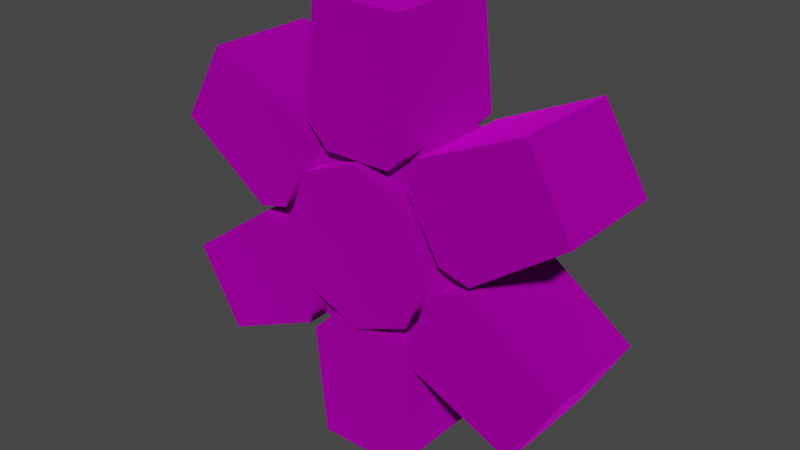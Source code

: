 # Source: steel_06_teeth_1unit.blend  (saved by Blender 3.4.6; exported with 4.5.12 LTS)
import bpy
from mathutils import Matrix  # noqa: F401  (used for matrix-valued properties, if any)

bpy.ops.wm.read_factory_settings(use_empty=True)
scene = bpy.context.scene
scene.name = 'Scene'

# ---- collections
col_collection = bpy.data.collections.new('Collection'); scene.collection.children.link(col_collection)

# ---- images (referenced by path relative to the original .blend; pixels are not part of the script)
import os
ASSET_DIR = os.environ.get("B2B_ASSET_DIR", "")  # directory of the original .blend (textures are referenced by path, not embedded)
HERE = os.path.dirname(os.path.abspath(__file__))  # packed textures are extracted next to this script under _unpacked/

def load_image(name, relpath, width, height, colorspace="sRGB"):
    """Load a texture the original file referenced (path relative to the .blend, or extracted next to this script)."""
    p = next((c for c in (os.path.join(HERE, relpath), os.path.join(ASSET_DIR, relpath)) if relpath and os.path.exists(c)), "")
    if p:
        img = bpy.data.images.load(p, check_existing=True)
        img.name = name
    else:  # same state as the original file: an image datablock whose file is absent (Cycles renders it pink)
        img = bpy.data.images.new(name, width, height)
        img.source = "FILE"
        img.filepath = "//" + (relpath or name)
    img.colorspace_settings.name = colorspace
    return img
img_gear_body_hub_png = load_image('gear_body_hub.png', 'gear_body_hub.png', 1024, 1024, 'sRGB')
img_gear_tooth1unit_png = load_image('gear_tooth1unit.png', 'gear_tooth1unit.png', 1024, 1024, 'sRGB')
img_gear_body_rim_png = load_image('gear_body_rim.png', 'gear_body_rim.png', 1024, 1024, 'sRGB')

# ---- materials (node trees are filled in below, after node groups)
mat_dummymtl_rsrc_world_prop_clockworks_gears_1unit_teeth_parts_06t = bpy.data.materials.new('dummymtl-rsrc.world.prop.clockworks.gears.1unit_teeth.parts.06t')
mat_dummymtl_rsrc_world_prop_clockworks_gears_1unit_teeth_parts_06t.use_backface_culling = True
mat_dummymtl_rsrc_world_prop_clockworks_gears_1unit_teeth_parts_06t.use_transparent_shadow = False
mat_dummymtl_rsrc_world_prop_clockworks_gears_1unit_teeth_parts = bpy.data.materials.new('dummymtl-rsrc.world.prop.clockworks.gears.1unit_teeth.parts')
mat_dummymtl_rsrc_world_prop_clockworks_gears_1unit_teeth_parts.use_backface_culling = True
mat_dummymtl_rsrc_world_prop_clockworks_gears_1unit_teeth_parts.use_transparent_shadow = False
mat_dummymtl_rsrc_world_prop_clockworks_gears_1unit_teeth_parts_001 = bpy.data.materials.new('dummymtl-rsrc.world.prop.clockworks.gears.1unit_teeth.parts.001')
mat_dummymtl_rsrc_world_prop_clockworks_gears_1unit_teeth_parts_001.use_backface_culling = True
mat_dummymtl_rsrc_world_prop_clockworks_gears_1unit_teeth_parts_001.use_transparent_shadow = False

# ---- material node trees
mat_dummymtl_rsrc_world_prop_clockworks_gears_1unit_teeth_parts_06t.use_nodes = True; mat_dummymtl_rsrc_world_prop_clockworks_gears_1unit_teeth_parts_06t.node_tree.nodes.clear()
_N = mat_dummymtl_rsrc_world_prop_clockworks_gears_1unit_teeth_parts_06t.node_tree.nodes; _L = mat_dummymtl_rsrc_world_prop_clockworks_gears_1unit_teeth_parts_06t.node_tree.links
n0 = _N.new('ShaderNodeBsdfPrincipled'); n0.name = 'Principled BSDF'; n0.location = (10, 300)
n0.distribution = 'GGX'
n0.subsurface_method = 'RANDOM_WALK_SKIN'
n0.inputs[1].default_value = 1.0
n0.inputs[2].default_value = 1.0
n0.inputs[27].default_value = (0.0, 0.0, 0.0, 1.0)
n0.inputs[28].default_value = 1.0
n1 = _N.new('ShaderNodeOutputMaterial'); n1.name = 'Material Output'; n1.location = (320, 270)
n2 = _N.new('ShaderNodeTexImage'); n2.name = 'Image Texture'; n2.location = (-384, 229)
n2.image = img_gear_body_hub_png
_L.new(n0.outputs[0], n1.inputs[0])
_L.new(n2.outputs[0], n0.inputs[0])
n1.is_active_output = True
mat_dummymtl_rsrc_world_prop_clockworks_gears_1unit_teeth_parts.use_nodes = True; mat_dummymtl_rsrc_world_prop_clockworks_gears_1unit_teeth_parts.node_tree.nodes.clear()
_N = mat_dummymtl_rsrc_world_prop_clockworks_gears_1unit_teeth_parts.node_tree.nodes; _L = mat_dummymtl_rsrc_world_prop_clockworks_gears_1unit_teeth_parts.node_tree.links
n0 = _N.new('ShaderNodeBsdfPrincipled'); n0.name = 'Principled BSDF'; n0.location = (10, 300)
n0.distribution = 'GGX'
n0.subsurface_method = 'RANDOM_WALK_SKIN'
n0.inputs[1].default_value = 1.0
n0.inputs[2].default_value = 1.0
n0.inputs[27].default_value = (0.0, 0.0, 0.0, 1.0)
n0.inputs[28].default_value = 1.0
n1 = _N.new('ShaderNodeOutputMaterial'); n1.name = 'Material Output'; n1.location = (320, 270)
n2 = _N.new('ShaderNodeTexImage'); n2.name = 'Image Texture'; n2.location = (-340, 225)
n2.image = img_gear_tooth1unit_png
_L.new(n0.outputs[0], n1.inputs[0])
_L.new(n2.outputs[0], n0.inputs[0])
n1.is_active_output = True
mat_dummymtl_rsrc_world_prop_clockworks_gears_1unit_teeth_parts_001.use_nodes = True; mat_dummymtl_rsrc_world_prop_clockworks_gears_1unit_teeth_parts_001.node_tree.nodes.clear()
_N = mat_dummymtl_rsrc_world_prop_clockworks_gears_1unit_teeth_parts_001.node_tree.nodes; _L = mat_dummymtl_rsrc_world_prop_clockworks_gears_1unit_teeth_parts_001.node_tree.links
n0 = _N.new('ShaderNodeBsdfPrincipled'); n0.name = 'Principled BSDF'; n0.location = (10, 300)
n0.distribution = 'GGX'
n0.subsurface_method = 'RANDOM_WALK_SKIN'
n0.inputs[1].default_value = 1.0
n0.inputs[2].default_value = 1.0
n0.inputs[27].default_value = (0.0, 0.0, 0.0, 1.0)
n0.inputs[28].default_value = 1.0
n1 = _N.new('ShaderNodeOutputMaterial'); n1.name = 'Material Output'; n1.location = (320, 270)
n2 = _N.new('ShaderNodeTexImage'); n2.name = 'Image Texture'; n2.location = (-304, 202)
n2.image = img_gear_body_rim_png
_L.new(n0.outputs[0], n1.inputs[0])
_L.new(n2.outputs[0], n0.inputs[0])
n1.is_active_output = True

# ---- world
world_world = bpy.data.worlds.new('World'); scene.world = world_world
world_world.use_nodes = True; world_world.node_tree.nodes.clear()
_N = world_world.node_tree.nodes; _L = world_world.node_tree.links
n0 = _N.new('ShaderNodeOutputWorld'); n0.name = 'World Output'; n0.location = (300, 300)
n1 = _N.new('ShaderNodeBackground'); n1.name = 'Background'; n1.location = (10, 300)
n1.inputs[0].default_value = (0.05088, 0.05088, 0.05088, 1.0)
_L.new(n1.outputs[0], n0.inputs[0])
n0.is_active_output = True
world_world.color = (0.05088, 0.05088, 0.05088)
world_world.use_sun_shadow = False
world_world.sun_shadow_jitter_overblur = 0.0

# ---- meshes
me_rsrc_world_prop_clockworks_gears_1unit_teeth_parts_06teeth_mesh = bpy.data.meshes.new('rsrc.world.prop.clockworks.gears.1unit_teeth.parts.06teeth-Mesh')
me_rsrc_world_prop_clockworks_gears_1unit_teeth_parts_06teeth_mesh.from_pydata([(0.5091, -0.5091, 0.54), (0.72, -4.371e-08, 0.54), (8.586e-09, 0.72, 0.54), (-0.5091, -0.5091, 0.54), (-0.5091, 0.5091, 0.54), (-0.72, 1.923e-08, 0.54), (-3.147e-08, -0.72, -0.54), (0.72, 3.497e-09, -0.54), (-0.72, 6.644e-08, -0.54), (-0.5091, 0.5091, -0.54), (0.5091, -0.5091, -0.54), (0.5091, 0.5091, 0.54), (0.5091, 0.5091, -0.54), (-3.147e-08, -0.72, 0.54), (8.586e-09, 0.72, -0.54), (-0.5091, -0.5091, -0.54)], [], [(11, 0, 1), (11, 13, 0), (2, 13, 11), (2, 3, 13), (2, 4, 3), (3, 4, 5), (15, 10, 6), (7, 10, 15), (7, 15, 8), (7, 8, 12), (12, 8, 9), (12, 9, 14), (1, 10, 7), (11, 1, 7), (1, 0, 10), (11, 7, 12), (0, 6, 10), (2, 11, 12), (0, 13, 6), (2, 12, 14), (13, 15, 6), (4, 2, 14), (13, 3, 15), (4, 14, 9), (3, 8, 15), (5, 4, 9), (5, 9, 8), (3, 5, 8)])
me_rsrc_world_prop_clockworks_gears_1unit_teeth_parts_06teeth_mesh.polygons.foreach_set('use_smooth', [True] * 28)
_k = set([(0, 1), (0, 13), (1, 11), (2, 4), (2, 11), (3, 5), (3, 13), (4, 5), (6, 10), (6, 15), (7, 10), (7, 12), (8, 9), (8, 15), (9, 14), (12, 14)])
me_rsrc_world_prop_clockworks_gears_1unit_teeth_parts_06teeth_mesh.attributes.new('sharp_edge', 'BOOLEAN', 'EDGE').data.foreach_set('value', [ (min(e.vertices), max(e.vertices)) in _k for e in me_rsrc_world_prop_clockworks_gears_1unit_teeth_parts_06teeth_mesh.edges])
_k = {(2, 4): 1.0, (3, 5): 1.0, (0, 1): 1.0, (12, 14): 1.0, (8, 9): 1.0, (4, 5): 1.0, (7, 10): 1.0, (1, 11): 1.0, (2, 11): 1.0, (6, 15): 1.0, (7, 12): 1.0, (0, 13): 1.0, (3, 13): 1.0, (9, 14): 1.0, (8, 15): 1.0, (6, 10): 1.0}
me_rsrc_world_prop_clockworks_gears_1unit_teeth_parts_06teeth_mesh.attributes.new('crease_edge', 'FLOAT', 'EDGE').data.foreach_set('value', [_k.get((min(e.vertices), max(e.vertices)), 0.0) for e in me_rsrc_world_prop_clockworks_gears_1unit_teeth_parts_06teeth_mesh.edges])
_uv = me_rsrc_world_prop_clockworks_gears_1unit_teeth_parts_06teeth_mesh.uv_layers.new(name='UVMap')
_uv.uv.foreach_set('vector', [0.8501, 0.4228, 0.8501, 0.07271, 0.9951, 0.2478, 0.8501, 0.4228, 0.5, 0.0001937, 0.8501, 0.07271, 0.5, 0.495, 0.5, 0.0001937, 0.8501, 0.4228, 0.5, 0.495, 0.1499, 0.07271, 0.5, 0.0001937, 0.5, 0.495, 0.1499, 0.4228, 0.1499, 0.07271, 0.1499, 0.07271, 0.1499, 0.4228, 0.004854, 0.2478, 0.1499, 0.4228, 0.8501, 0.4228, 0.5, 0.4953, 0.995, 0.2478, 0.8501, 0.4228, 0.1499, 0.4228, 0.995, 0.2478, 0.1499, 0.4228, 0.004854, 0.2478, 0.995, 0.2478, 0.004854, 0.2478, 0.8501, 0.07271, 0.8501, 0.07271, 0.004854, 0.2478, 0.1499, 0.07271, 0.8501, 0.07271, 0.1499, 0.07271, 0.5, 0.0001937, 0.5, 0.505, 0.8983, 1.0, 0.5, 1.0, 0.1017, 0.505, 0.5, 0.505, 0.5, 1.0, 0.5, 0.505, 0.8983, 0.505, 0.8983, 1.0, 0.1017, 0.505, 0.5, 1.0, 0.1017, 1.0, 0.8983, 0.505, 1.297, 1.0, 0.8983, 1.0, -0.2966, 0.505, 0.1017, 0.505, 0.1017, 1.0, 0.8983, 0.505, 1.297, 0.505, 1.297, 1.0, -0.2966, 0.505, 0.1017, 1.0, -0.2966, 1.0, 1.297, 0.505, 0.8983, 1.0, 1.297, 1.0, 0.1017, 0.505, -0.2966, 0.505, -0.2966, 1.0, 1.297, 0.505, 0.8983, 0.505, 0.8983, 1.0, 0.1017, 0.505, -0.2966, 1.0, 0.1017, 1.0, 0.8983, 0.505, 0.5, 1.0, 0.8983, 1.0, 0.5, 0.505, 0.1017, 0.505, 0.1017, 1.0, 0.5, 0.505, 0.1017, 1.0, 0.5, 1.0, 0.8983, 0.505, 0.5, 0.505, 0.5, 1.0])
me_rsrc_world_prop_clockworks_gears_1unit_teeth_parts_06teeth_mesh.materials.append(mat_dummymtl_rsrc_world_prop_clockworks_gears_1unit_teeth_parts_06t)
me_rsrc_world_prop_clockworks_gears_1unit_teeth_parts_06teeth_mesh.update()
me_rsrc_world_prop_clockworks_gears_1unit_teeth_parts_06teeth_mesh.normals_split_custom_set([tuple(v) for v in zip(*[iter([-1.916e-08, 0.0, 1.0, -9.582e-08, 0.0, 1.0, 0.0, 0.0, 1.0, -1.916e-08, 0.0, 1.0, -7.898e-08, 0.0, 1.0, -9.582e-08, 0.0, 1.0, 6.311e-08, 0.0, 1.0, -7.898e-08, 0.0, 1.0, -1.916e-08, 0.0, 1.0, 6.311e-08, 0.0, 1.0, -1.588e-08, 0.0, 1.0, -7.898e-08, 0.0, 1.0, 6.311e-08, 0.0, 1.0, 1.916e-07, 0.0, 1.0, -1.588e-08, 0.0, 1.0, -1.588e-08, 0.0, 1.0, 1.916e-07, 0.0, 1.0, 0.0, 0.0, 1.0, 0.0, 0.0, -1.0, 0.0, 0.0, -1.0, 0.0, 0.0, -1.0, 0.0, 0.0, -1.0, 0.0, 0.0, -1.0, 0.0, 0.0, -1.0, 0.0, 0.0, -1.0, 0.0, 0.0, -1.0, 0.0, 0.0, -1.0, 0.0, 0.0, -1.0, 0.0, 0.0, -1.0, 0.0, 0.0, -1.0, 0.0, 0.0, -1.0, 0.0, 0.0, -1.0, 0.0, 0.0, -1.0, 0.0, 0.0, -1.0, 0.0, 0.0, -1.0, 0.0, 0.0, -1.0, 1.0, 6.017e-06, 9.481e-09, 0.7071, -0.7071, -9.48e-09, 1.0, -6.017e-06, -9.481e-09, 0.7071, 0.7071, 9.48e-09, 1.0, 6.017e-06, 9.481e-09, 1.0, -6.017e-06, -9.481e-09, 1.0, 6.017e-06, 9.481e-09, 0.7071, -0.7071, 0.0, 0.7071, -0.7071, -9.48e-09, 0.7071, 0.7071, 9.48e-09, 1.0, -6.017e-06, -9.481e-09, 0.7071, 0.7071, 0.0, 0.7071, -0.7071, 0.0, -5.997e-06, -1.0, 0.0, 0.7071, -0.7071, -9.48e-09, -5.976e-06, 1.0, 0.0, 0.7071, 0.7071, 9.48e-09, 0.7071, 0.7071, 0.0, 0.7071, -0.7071, 0.0, 5.976e-06, -1.0, 0.0, -5.997e-06, -1.0, 0.0, -5.976e-06, 1.0, 0.0, 0.7071, 0.7071, 0.0, 5.976e-06, 1.0, 0.0, 5.976e-06, -1.0, 0.0, -0.7071, -0.7071, 0.0, -5.997e-06, -1.0, 0.0, -0.7071, 0.7071, 0.0, -5.976e-06, 1.0, 0.0, 5.976e-06, 1.0, 0.0, 5.976e-06, -1.0, 0.0, -0.7071, -0.7071, -9.48e-09, -0.7071, -0.7071, 0.0, -0.7071, 0.7071, 0.0, 5.976e-06, 1.0, 0.0, -0.7071, 0.7071, 9.48e-09, -0.7071, -0.7071, -9.48e-09, -1.0, 6.079e-06, 9.481e-09, -0.7071, -0.7071, 0.0, -1.0, -6.038e-06, -9.481e-09, -0.7071, 0.7071, 0.0, -0.7071, 0.7071, 9.48e-09, -1.0, -6.038e-06, -9.481e-09, -0.7071, 0.7071, 9.48e-09, -1.0, 6.079e-06, 9.481e-09, -0.7071, -0.7071, -9.48e-09, -1.0, -6.038e-06, -9.481e-09, -1.0, 6.079e-06, 9.481e-09])] * 3)])
me_rsrc_world_prop_clockworks_gears_1unit_teeth_parts_06teeth = bpy.data.meshes.new('rsrc.world.prop.clockworks.gears.1unit_teeth.parts.06teeth-')
me_rsrc_world_prop_clockworks_gears_1unit_teeth_parts_06teeth.from_pydata([(0.7813, -0.1047, 0.5), (0.4813, -0.6243, 0.5), (0.5545, -0.8975, -0.5), (0.4813, -0.6243, -0.5), (1.055, -0.03146, -0.5), (1.054, 0.03148, -0.5), (0.5545, 0.8975, -0.5), (0.4813, 0.6243, 0.5), (0.7813, 0.1047, 0.5), (-0.5, 0.929, -0.5), (0.3, 0.729, -0.5), (-0.3, 0.729, -0.5), (-0.3, 0.729, 0.5), (0.3, 0.729, 0.5), (-0.5545, 0.8975, -0.5), (-0.4813, 0.6243, -0.5), (-0.7813, 0.1047, -0.5), (-1.054, 0.03148, 0.5), (-0.7813, 0.1047, 0.5), (-0.5545, 0.8975, 0.5), (-0.4813, 0.6243, 0.5), (-0.7813, -0.1047, 0.5), (-1.054, -0.03147, -0.5), (-0.7813, -0.1047, -0.5), (-0.5545, -0.8975, -0.5), (0.3, -0.729, -0.5), (-0.4, -1.929, 0.5), (0.4, -1.929, 0.5), (-0.4, -1.929, -0.5), (-0.5, -0.929, 0.5), (0.4, -1.929, -0.5), (0.5, -0.929, 0.5), (0.3, -0.729, 0.5), (-0.3, -0.729, 0.5), (-0.5, -0.929, -0.5), (-0.3, -0.729, -0.5), (0.5, -0.929, -0.5), (1.471, -1.311, 0.5), (0.5545, -0.8975, 0.5), (1.471, -1.311, -0.5), (1.871, -0.6181, -0.5), (1.871, -0.6181, 0.5), (1.055, -0.03146, 0.5), (0.7813, -0.1047, -0.5), (1.871, 0.6181, 0.5), (1.471, 1.311, 0.5), (1.471, 1.311, -0.5), (0.7813, 0.1047, -0.5), (1.871, 0.6181, -0.5), (1.054, 0.03148, 0.5), (0.5545, 0.8975, 0.5), (0.4813, 0.6243, -0.5), (0.4, 1.929, 0.5), (0.4, 1.929, -0.5), (-0.4, 1.929, 0.5), (-0.4, 1.929, -0.5), (-0.5, 0.929, 0.5), (0.5, 0.929, 0.5), (0.5, 0.929, -0.5), (-1.471, 1.311, 0.5), (-1.871, 0.6181, -0.5), (-1.054, 0.03148, -0.5), (-1.871, 0.6181, 0.5), (-1.471, 1.311, -0.5), (-0.4813, -0.6243, 0.5), (-0.4813, -0.6243, -0.5), (-1.871, -0.6181, 0.5), (-1.471, -1.311, 0.5), (-0.5545, -0.8975, 0.5), (-1.054, -0.03147, 0.5), (-1.871, -0.6181, -0.5), (-1.471, -1.311, -0.5)], [], [(38, 42, 0), (0, 1, 38), (2, 38, 1), (1, 3, 2), (4, 2, 3), (3, 43, 4), (6, 5, 47), (47, 51, 6), (49, 50, 7), (7, 8, 49), (5, 49, 8), (8, 47, 5), (9, 58, 10), (10, 11, 9), (56, 9, 11), (11, 12, 56), (57, 56, 12), (12, 13, 57), (61, 14, 15), (15, 16, 61), (19, 17, 18), (18, 20, 19), (14, 19, 20), (20, 15, 14), (69, 68, 64), (64, 21, 69), (24, 22, 23), (23, 65, 24), (30, 27, 28), (26, 28, 27), (33, 32, 35), (25, 35, 32), (26, 27, 29), (31, 29, 27), (28, 26, 34), (29, 34, 26), (30, 28, 36), (34, 36, 28), (27, 30, 31), (36, 31, 30), (29, 31, 32), (32, 33, 29), (34, 29, 33), (33, 35, 34), (36, 34, 35), (35, 25, 36), (31, 36, 25), (25, 32, 31), (40, 41, 39), (37, 39, 41), (1, 0, 3), (43, 3, 0), (37, 41, 38), (42, 38, 41), (39, 37, 2), (38, 2, 37), (40, 39, 4), (2, 4, 39), (41, 40, 42), (4, 42, 40), (42, 4, 43), (43, 0, 42), (44, 48, 45), (46, 45, 48), (51, 47, 7), (8, 7, 47), (46, 48, 6), (5, 6, 48), (45, 46, 50), (6, 50, 46), (44, 45, 49), (50, 49, 45), (48, 44, 5), (49, 5, 44), (50, 6, 51), (51, 7, 50), (52, 53, 54), (55, 54, 53), (11, 10, 12), (13, 12, 10), (55, 53, 9), (58, 9, 53), (54, 55, 56), (9, 56, 55), (52, 54, 57), (56, 57, 54), (53, 52, 58), (57, 58, 52), (58, 57, 13), (13, 10, 58), (59, 63, 62), (60, 62, 63), (16, 15, 18), (20, 18, 15), (60, 63, 61), (14, 61, 63), (62, 60, 17), (61, 17, 60), (59, 62, 19), (17, 19, 62), (63, 59, 14), (19, 14, 59), (17, 61, 16), (16, 18, 17), (71, 67, 70), (66, 70, 67), (21, 64, 23), (65, 23, 64), (66, 67, 69), (68, 69, 67), (70, 66, 22), (69, 22, 66), (71, 70, 24), (22, 24, 70), (67, 71, 68), (24, 68, 71), (22, 69, 21), (21, 23, 22), (68, 24, 65), (65, 64, 68)])
me_rsrc_world_prop_clockworks_gears_1unit_teeth_parts_06teeth.polygons.foreach_set('use_smooth', [True] * 120)
_k = set([(0, 1), (0, 42), (1, 38), (2, 3), (2, 39), (3, 43), (4, 40), (4, 43), (5, 47), (5, 48), (6, 46), (6, 51), (7, 8), (7, 50), (8, 49), (9, 11), (9, 55), (10, 11), (10, 58), (12, 13), (12, 56), (13, 57), (14, 15), (14, 63), (15, 16), (16, 61), (17, 18), (17, 62), (18, 20), (19, 20), (19, 59), (21, 64), (21, 69), (22, 23), (22, 70), (23, 65), (24, 65), (24, 71), (25, 35), (25, 36), (26, 27), (26, 28), (26, 29), (27, 30), (27, 31), (28, 30), (28, 34), (29, 33), (30, 36), (31, 32), (32, 33), (34, 35), (37, 38), (37, 39), (37, 41), (39, 40), (40, 41), (41, 42), (44, 45), (44, 48), (44, 49), (45, 46), (45, 50), (46, 48), (47, 51), (52, 53), (52, 54), (52, 57), (53, 55), (53, 58), (54, 55), (54, 56), (59, 62), (59, 63), (60, 61), (60, 62), (60, 63), (64, 68), (66, 67), (66, 69), (66, 70), (67, 68), (67, 71), (70, 71)])
me_rsrc_world_prop_clockworks_gears_1unit_teeth_parts_06teeth.attributes.new('sharp_edge', 'BOOLEAN', 'EDGE').data.foreach_set('value', [ (min(e.vertices), max(e.vertices)) in _k for e in me_rsrc_world_prop_clockworks_gears_1unit_teeth_parts_06teeth.edges])
_k = {(26, 27): 1.0, (34, 35): 1.0, (37, 38): 1.0, (44, 45): 1.0, (52, 53): 1.0, (52, 54): 1.0, (66, 67): 1.0, (31, 32): 1.0, (53, 55): 1.0, (67, 68): 1.0, (32, 33): 1.0, (45, 46): 1.0, (54, 55): 1.0, (12, 13): 1.0, (14, 15): 1.0, (22, 23): 1.0, (24, 71): 1.0, (1, 38): 1.0, (21, 69): 1.0, (24, 65): 1.0, (4, 43): 1.0, (8, 49): 1.0, (9, 11): 1.0, (13, 57): 1.0, (19, 20): 1.0, (27, 30): 1.0, (28, 30): 1.0, (26, 29): 1.0, (26, 28): 1.0, (28, 34): 1.0, (30, 36): 1.0, (27, 31): 1.0, (29, 33): 1.0, (25, 36): 1.0, (40, 41): 1.0, (39, 40): 1.0, (0, 1): 1.0, (37, 41): 1.0, (37, 39): 1.0, (2, 39): 1.0, (4, 40): 1.0, (41, 42): 1.0, (0, 42): 1.0, (44, 48): 1.0, (47, 51): 1.0, (46, 48): 1.0, (6, 46): 1.0, (45, 50): 1.0, (44, 49): 1.0, (5, 48): 1.0, (7, 50): 1.0, (10, 11): 1.0, (9, 55): 1.0, (54, 56): 1.0, (52, 57): 1.0, (53, 58): 1.0, (10, 58): 1.0, (59, 63): 1.0, (59, 62): 1.0, (15, 16): 1.0, (60, 63): 1.0, (60, 61): 1.0, (60, 62): 1.0, (17, 62): 1.0, (19, 59): 1.0, (14, 63): 1.0, (17, 18): 1.0, (67, 71): 1.0, (70, 71): 1.0, (21, 64): 1.0, (66, 69): 1.0, (66, 70): 1.0, (22, 70): 1.0, (2, 3): 1.0, (12, 56): 1.0, (64, 68): 1.0, (23, 65): 1.0, (6, 51): 1.0, (16, 61): 1.0, (5, 47): 1.0, (25, 35): 1.0, (3, 43): 1.0, (7, 8): 1.0, (18, 20): 1.0}
me_rsrc_world_prop_clockworks_gears_1unit_teeth_parts_06teeth.attributes.new('crease_edge', 'FLOAT', 'EDGE').data.foreach_set('value', [_k.get((min(e.vertices), max(e.vertices)), 0.0) for e in me_rsrc_world_prop_clockworks_gears_1unit_teeth_parts_06teeth.edges])
_uv = me_rsrc_world_prop_clockworks_gears_1unit_teeth_parts_06teeth.uv_layers.new(name='UVMap')
_uv.uv.foreach_set('vector', [0.4721, 0.1052, 0.007707, 0.1052, 0.1006, 0.01235, 0.1006, 0.01235, 0.3792, 0.01235, 0.4721, 0.1052, 0.9955, 0.1389, 0.529, 0.1389, 0.529, 0.006414, 0.529, 0.006414, 0.9955, 0.006413, 0.9955, 0.1389, 0.4721, 0.1052, 0.007707, 0.1052, 0.1006, 0.01235, 0.1006, 0.01235, 0.3792, 0.01235, 0.4721, 0.1052, 0.4721, 0.1052, 0.007707, 0.1052, 0.1006, 0.01235, 0.1006, 0.01235, 0.3792, 0.01235, 0.4721, 0.1052, 0.4721, 0.1052, 0.007707, 0.1052, 0.1006, 0.01235, 0.1006, 0.01235, 0.3792, 0.01235, 0.4721, 0.1052, 0.9955, 0.1389, 0.529, 0.1389, 0.529, 0.006413, 0.529, 0.006413, 0.9955, 0.006413, 0.9955, 0.1389, 0.4721, 0.1052, 0.007707, 0.1052, 0.1006, 0.01235, 0.1006, 0.01235, 0.3792, 0.01235, 0.4721, 0.1052, 0.9955, 0.1389, 0.529, 0.1389, 0.529, 0.006414, 0.529, 0.006414, 0.9955, 0.006413, 0.9955, 0.1389, 0.4721, 0.1052, 0.007707, 0.1052, 0.1006, 0.01235, 0.1006, 0.01235, 0.3792, 0.01235, 0.4721, 0.1052, 0.4721, 0.1052, 0.007707, 0.1052, 0.1006, 0.01235, 0.1006, 0.01235, 0.3792, 0.01235, 0.4721, 0.1052, 0.4721, 0.1052, 0.007707, 0.1052, 0.1006, 0.01235, 0.1006, 0.01235, 0.3792, 0.01235, 0.4721, 0.1052, 0.9955, 0.1389, 0.529, 0.1389, 0.529, 0.006413, 0.529, 0.006413, 0.9955, 0.006413, 0.9955, 0.1389, 0.4721, 0.1052, 0.007707, 0.1052, 0.1006, 0.01235, 0.1006, 0.01235, 0.3792, 0.01235, 0.4721, 0.1052, 0.4721, 0.1052, 0.007707, 0.1052, 0.1006, 0.01235, 0.1006, 0.01235, 0.3792, 0.01235, 0.4721, 0.1052, 0.9955, 0.9955, 0.529, 0.9955, 0.9955, 0.624, 0.529, 0.624, 0.9955, 0.624, 0.529, 0.9955, 0.007387, 0.9918, 0.007387, 0.7131, 0.472, 0.9918, 0.472, 0.7131, 0.472, 0.9918, 0.007387, 0.7131, 0.4257, 0.5696, 0.05415, 0.5696, 0.4721, 0.1052, 0.007707, 0.1052, 0.4721, 0.1052, 0.05415, 0.5696, 0.9955, 0.6124, 0.529, 0.6124, 0.9955, 0.1441, 0.529, 0.1441, 0.9955, 0.1441, 0.529, 0.6124, 0.4257, 0.5696, 0.05415, 0.5696, 0.4721, 0.1052, 0.007707, 0.1052, 0.4721, 0.1052, 0.05415, 0.5696, 0.9955, 0.6124, 0.529, 0.6124, 0.9955, 0.1441, 0.529, 0.1441, 0.9955, 0.1441, 0.529, 0.6124, 0.4721, 0.1052, 0.007707, 0.1052, 0.1006, 0.01235, 0.1006, 0.01235, 0.3792, 0.01235, 0.4721, 0.1052, 0.9955, 0.1389, 0.529, 0.1389, 0.529, 0.006414, 0.529, 0.006414, 0.9955, 0.006413, 0.9955, 0.1389, 0.4721, 0.1052, 0.007707, 0.1052, 0.1006, 0.01235, 0.1006, 0.01235, 0.3792, 0.01235, 0.4721, 0.1052, 0.9955, 0.1389, 0.529, 0.1389, 0.529, 0.006413, 0.529, 0.006413, 0.9955, 0.006413, 0.9955, 0.1389, 0.9955, 0.9955, 0.529, 0.9955, 0.9955, 0.624, 0.529, 0.624, 0.9955, 0.624, 0.529, 0.9955, 0.007387, 0.9918, 0.007387, 0.7131, 0.472, 0.9918, 0.472, 0.7131, 0.472, 0.9918, 0.007387, 0.7131, 0.4257, 0.5696, 0.05415, 0.5696, 0.4721, 0.1052, 0.007707, 0.1052, 0.4721, 0.1052, 0.05415, 0.5696, 0.9955, 0.6124, 0.529, 0.6124, 0.9955, 0.1441, 0.529, 0.1441, 0.9955, 0.1441, 0.529, 0.6124, 0.4257, 0.5696, 0.05415, 0.5696, 0.4721, 0.1052, 0.007707, 0.1052, 0.4721, 0.1052, 0.05415, 0.5696, 0.9955, 0.6124, 0.529, 0.6124, 0.9955, 0.1441, 0.529, 0.1441, 0.9955, 0.1441, 0.529, 0.6124, 0.9955, 0.1389, 0.529, 0.1389, 0.529, 0.006413, 0.529, 0.006413, 0.9955, 0.006413, 0.9955, 0.1389, 0.9955, 0.9955, 0.529, 0.9955, 0.9955, 0.624, 0.529, 0.624, 0.9955, 0.624, 0.529, 0.9955, 0.007387, 0.9918, 0.007387, 0.7131, 0.472, 0.9918, 0.472, 0.7131, 0.472, 0.9918, 0.007387, 0.7131, 0.4257, 0.5696, 0.05415, 0.5696, 0.4721, 0.1052, 0.007707, 0.1052, 0.4721, 0.1052, 0.05415, 0.5696, 0.9955, 0.6124, 0.529, 0.6124, 0.9955, 0.1441, 0.529, 0.1441, 0.9955, 0.1441, 0.529, 0.6124, 0.4257, 0.5696, 0.05415, 0.5696, 0.4721, 0.1052, 0.007707, 0.1052, 0.4721, 0.1052, 0.05415, 0.5696, 0.9955, 0.6124, 0.529, 0.6124, 0.9955, 0.1441, 0.529, 0.1441, 0.9955, 0.1441, 0.529, 0.6124, 0.9955, 0.1389, 0.529, 0.1389, 0.529, 0.006414, 0.529, 0.006414, 0.9955, 0.006413, 0.9955, 0.1389, 0.9955, 0.9955, 0.529, 0.9955, 0.9955, 0.624, 0.529, 0.624, 0.9955, 0.624, 0.529, 0.9955, 0.007387, 0.9918, 0.007387, 0.7131, 0.472, 0.9918, 0.472, 0.7131, 0.472, 0.9918, 0.007387, 0.7131, 0.4257, 0.5696, 0.05415, 0.5696, 0.4721, 0.1052, 0.007707, 0.1052, 0.4721, 0.1052, 0.05415, 0.5696, 0.9955, 0.6124, 0.529, 0.6124, 0.9955, 0.1441, 0.529, 0.1441, 0.9955, 0.1441, 0.529, 0.6124, 0.4257, 0.5696, 0.05415, 0.5696, 0.4721, 0.1052, 0.007707, 0.1052, 0.4721, 0.1052, 0.05415, 0.5696, 0.9955, 0.6124, 0.529, 0.6124, 0.9955, 0.1441, 0.529, 0.1441, 0.9955, 0.1441, 0.529, 0.6124, 0.9955, 0.1389, 0.529, 0.1389, 0.529, 0.006413, 0.529, 0.006413, 0.9955, 0.006413, 0.9955, 0.1389, 0.9955, 0.9955, 0.529, 0.9955, 0.9955, 0.624, 0.529, 0.624, 0.9955, 0.624, 0.529, 0.9955, 0.007387, 0.9918, 0.007387, 0.7131, 0.472, 0.9918, 0.472, 0.7131, 0.472, 0.9918, 0.007387, 0.7131, 0.4257, 0.5696, 0.05415, 0.5696, 0.4721, 0.1052, 0.007707, 0.1052, 0.4721, 0.1052, 0.05415, 0.5696, 0.9955, 0.6124, 0.529, 0.6124, 0.9955, 0.1441, 0.529, 0.1441, 0.9955, 0.1441, 0.529, 0.6124, 0.4257, 0.5696, 0.05415, 0.5696, 0.4721, 0.1052, 0.007707, 0.1052, 0.4721, 0.1052, 0.05415, 0.5696, 0.9955, 0.6124, 0.529, 0.6124, 0.9955, 0.1441, 0.529, 0.1441, 0.9955, 0.1441, 0.529, 0.6124, 0.9955, 0.1389, 0.529, 0.1389, 0.529, 0.006414, 0.529, 0.006414, 0.9955, 0.006413, 0.9955, 0.1389, 0.9955, 0.9955, 0.529, 0.9955, 0.9955, 0.624, 0.529, 0.624, 0.9955, 0.624, 0.529, 0.9955, 0.007387, 0.9918, 0.007387, 0.7131, 0.472, 0.9918, 0.472, 0.7131, 0.472, 0.9918, 0.007387, 0.7131, 0.4257, 0.5696, 0.05415, 0.5696, 0.4721, 0.1052, 0.007707, 0.1052, 0.4721, 0.1052, 0.05415, 0.5696, 0.9955, 0.6124, 0.529, 0.6124, 0.9955, 0.1441, 0.529, 0.1441, 0.9955, 0.1441, 0.529, 0.6124, 0.4257, 0.5696, 0.05415, 0.5696, 0.4721, 0.1052, 0.007707, 0.1052, 0.4721, 0.1052, 0.05415, 0.5696, 0.9955, 0.6124, 0.529, 0.6124, 0.9955, 0.1441, 0.529, 0.1441, 0.9955, 0.1441, 0.529, 0.6124, 0.9955, 0.1389, 0.529, 0.1389, 0.529, 0.006414, 0.529, 0.006414, 0.9955, 0.006413, 0.9955, 0.1389, 0.9955, 0.1389, 0.529, 0.1389, 0.529, 0.006413, 0.529, 0.006413, 0.9955, 0.006413, 0.9955, 0.1389])
me_rsrc_world_prop_clockworks_gears_1unit_teeth_parts_06teeth.materials.append(mat_dummymtl_rsrc_world_prop_clockworks_gears_1unit_teeth_parts)
me_rsrc_world_prop_clockworks_gears_1unit_teeth_parts_06teeth.update()
me_rsrc_world_prop_clockworks_gears_1unit_teeth_parts_06teeth.normals_split_custom_set([tuple(v) for v in zip(*[iter([0.0, 0.0, 1.0, 0.0, 0.0, 1.0, 0.0, 0.0, 1.0, 0.0, 0.0, 1.0, 0.0, 0.0, 1.0, 0.0, 0.0, 1.0, -0.762, -0.6475, 1.339e-06, -0.7621, -0.6475, 8.018e-07, -0.9914, 0.1306, 4.349e-07, -0.9914, 0.1306, 4.349e-07, -0.9914, 0.1305, 0.0, -0.762, -0.6475, 1.339e-06, 0.0, 0.0, -1.0, 0.0, 0.0, -1.0, 0.0, 0.0, -1.0, 0.0, 0.0, -1.0, 0.0, 0.0, -1.0, 0.0, 0.0, -1.0, -2.048e-06, -7.754e-07, -1.0, -5.44e-07, -3.303e-07, -1.0, -6.454e-07, -1.932e-07, -1.0, -6.454e-07, -1.932e-07, -1.0, -6.209e-06, -1.859e-06, -1.0, -2.048e-06, -7.754e-07, -1.0, 9.367e-07, 3.333e-08, 1.0, 1.893e-06, 1.193e-06, 1.0, 3.452e-06, 2.03e-06, 1.0, 3.452e-06, 2.03e-06, 1.0, -1.863e-07, -2.307e-06, 1.0, 9.367e-07, 3.333e-08, 1.0, 0.1797, -0.9837, 2.814e-07, 0.1797, -0.9837, 4.921e-07, -0.6088, -0.7933, 7.205e-07, -0.6088, -0.7933, 7.205e-07, -0.6088, -0.7933, 7.851e-07, 0.1797, -0.9837, 2.814e-07, -8.983e-07, -6.164e-07, -1.0, -1.063e-06, 2.866e-07, -1.0, -1.102e-06, 7.324e-07, -1.0, -1.102e-06, 7.324e-07, -1.0, -1.614e-06, -1.689e-06, -1.0, -8.983e-07, -6.164e-07, -1.0, -0.9418, -0.3362, 0.0, -0.9418, -0.3362, 0.0, -0.3827, -0.9239, 0.0, -0.3827, -0.9239, 0.0, -0.3827, -0.9239, 3.879e-07, -0.9418, -0.3362, 0.0, 8.459e-07, 4.161e-08, 1.0, 9.589e-07, 8.915e-07, 1.0, 1.036e-06, 6.893e-07, 1.0, 1.036e-06, 6.893e-07, 1.0, 1.614e-06, -1.589e-06, 1.0, 8.459e-07, 4.161e-08, 1.0, -2.974e-08, 0.0, -1.0, 0.0, 0.0, -1.0, -1.291e-08, 0.0, -1.0, -1.291e-08, 0.0, -1.0, -1.242e-07, 0.0, -1.0, -2.974e-08, 0.0, -1.0, 0.0, 0.0, 1.0, 0.0, 0.0, 1.0, 0.0, 0.0, 1.0, 0.0, 0.0, 1.0, 0.0, 0.0, 1.0, 0.0, 0.0, 1.0, 0.762, 0.6476, -4.206e-07, 0.762, 0.6475, 0.0, 0.9914, -0.1305, -5.445e-07, 0.9914, -0.1305, -5.445e-07, 0.9914, -0.1305, -9.559e-07, 0.762, 0.6476, -4.206e-07, 8.922e-08, 0.0, 1.0, 0.0, 0.0, 1.0, 3.873e-08, 0.0, 1.0, 3.873e-08, 0.0, 1.0, 3.725e-07, 0.0, 1.0, 8.922e-08, 0.0, 1.0, 2.426e-08, 0.0, -1.0, 7.78e-08, 0.0, -1.0, 2.003e-07, 0.0, -1.0, 2.003e-07, 0.0, -1.0, 0.0, 0.0, -1.0, 2.426e-08, 0.0, -1.0, 0.0, -1.0, 0.0, 0.0, -1.0, 0.0, 0.0, -1.0, 0.0, 0.0, -1.0, 0.0, 0.0, -1.0, 0.0, 0.0, -1.0, 0.0, -0.3827, 0.9239, 0.0, 0.3827, 0.9239, 0.0, -0.3827, 0.9239, 0.0, 0.3827, 0.9239, 0.0, -0.3827, 0.9239, 0.0, 0.3827, 0.9239, 0.0, 0.0, 0.0, 1.0, 0.0, 0.0, 1.0, 0.0, 0.0, 1.0, 0.0, 0.0, 1.0, 0.0, 0.0, 1.0, 0.0, 0.0, 1.0, -0.995, -0.09951, 0.0, -0.995, -0.09951, 0.0, -0.9418, 0.3362, 0.0, -0.9418, 0.3362, 0.0, -0.9418, 0.3362, 0.0, -0.995, -0.09951, 0.0, 0.0, 0.0, -1.0, 0.0, 0.0, -1.0, 0.0, 0.0, -1.0, 0.0, 0.0, -1.0, 0.0, 0.0, -1.0, 0.0, 0.0, -1.0, 0.995, -0.0995, 0.0, 0.995, -0.0995, 0.0, 0.9418, 0.3362, 0.0, 0.9418, 0.3362, 0.0, 0.9418, 0.3362, 0.0, 0.995, -0.0995, 0.0, 0.0, 0.0, 1.0, 0.0, 0.0, 1.0, 0.0, 0.0, 1.0, 0.0, 0.0, 1.0, 0.0, 0.0, 1.0, 0.0, 0.0, 1.0, -0.9418, 0.3362, 0.0, -0.9418, 0.3362, 0.0, -0.3827, 0.9239, 0.0, -0.3827, 0.9239, 0.0, -0.3827, 0.9239, 0.0, -0.9418, 0.3362, 0.0, 0.0, 0.0, -1.0, 0.0, 0.0, -1.0, 0.0, 0.0, -1.0, 0.0, 0.0, -1.0, 0.0, 0.0, -1.0, 0.0, 0.0, -1.0, 0.9418, 0.3362, 0.0, 0.9418, 0.3362, 0.0, 0.3827, 0.9239, 0.0, 0.3827, 0.9239, 0.0, 0.3827, 0.9239, 0.0, 0.9418, 0.3362, 0.0, 0.866, -0.5, -8.792e-06, 0.866, -0.5, -8.622e-06, 0.866, -0.5, -8.664e-06, 0.866, -0.5, -8.494e-06, 0.866, -0.5, -8.664e-06, 0.866, -0.5, -8.622e-06, -0.9914, 0.1306, 4.349e-07, -0.6087, 0.7934, 0.0, -0.9914, 0.1305, 0.0, -0.6088, 0.7934, 0.0, -0.9914, 0.1305, 0.0, -0.6087, 0.7934, 0.0, 0.0, 0.0, 1.0, 0.0, 0.0, 1.0, 0.0, 0.0, 1.0, 0.0, 0.0, 1.0, 0.0, 0.0, 1.0, 0.0, 0.0, 1.0, -0.4114, -0.9115, 4.033e-06, -0.4114, -0.9115, 2.259e-06, -0.762, -0.6475, 1.339e-06, -0.7621, -0.6475, 8.018e-07, -0.762, -0.6475, 1.339e-06, -0.4114, -0.9115, 2.259e-06, 0.0, 0.0, -1.0, 0.0, 0.0, -1.0, 0.0, 0.0, -1.0, 0.0, 0.0, -1.0, 0.0, 0.0, -1.0, 0.0, 0.0, -1.0, 0.5837, 0.812, -5.872e-06, 0.5837, 0.812, -2.945e-06, 0.1798, 0.9837, -1.619e-06, 0.1798, 0.9837, 0.0, 0.1798, 0.9837, -1.619e-06, 0.5837, 0.812, -2.945e-06, 0.1798, 0.9837, -1.619e-06, 0.1798, 0.9837, 0.0, -0.6088, 0.7934, 0.0, -0.6088, 0.7934, 0.0, -0.6087, 0.7934, 0.0, 0.1798, 0.9837, -1.619e-06, 0.866, 0.5, 0.0, 0.866, 0.5, 0.0, 0.866, 0.5, 0.0, 0.866, 0.5, 0.0, 0.866, 0.5, 0.0, 0.866, 0.5, 0.0, -0.9914, -0.1305, 1.108e-06, -0.6088, -0.7933, 7.851e-07, -0.9914, -0.1305, 9.378e-07, -0.6088, -0.7933, 7.205e-07, -0.9914, -0.1305, 9.378e-07, -0.6088, -0.7933, 7.851e-07, -8.941e-07, -5.066e-07, -1.0, -8.644e-07, -5.066e-07, -1.0, -2.048e-06, -7.754e-07, -1.0, -5.44e-07, -3.303e-07, -1.0, -2.048e-06, -7.754e-07, -1.0, -8.644e-07, -5.066e-07, -1.0, -0.4113, 0.9115, 0.0, -0.4113, 0.9115, -2.365e-07, -0.762, 0.6476, 2.498e-07, -0.762, 0.6475, 1.31e-07, -0.762, 0.6476, 2.498e-07, -0.4113, 0.9115, -2.365e-07, 8.941e-07, 4.768e-07, 1.0, 8.644e-07, 4.768e-07, 1.0, 9.367e-07, 3.333e-08, 1.0, 1.893e-06, 1.193e-06, 1.0, 9.367e-07, 3.333e-08, 1.0, 8.644e-07, 4.768e-07, 1.0, 0.5837, -0.812, 0.0, 0.5837, -0.812, 2.069e-07, 0.1797, -0.9837, 2.814e-07, 0.1797, -0.9837, 4.921e-07, 0.1797, -0.9837, 2.814e-07, 0.5837, -0.812, 2.069e-07, -0.762, 0.6476, 2.498e-07, -0.762, 0.6475, 1.31e-07, -0.9914, -0.1305, 1.108e-06, -0.9914, -0.1305, 1.108e-06, -0.9914, -0.1305, 9.378e-07, -0.762, 0.6476, 2.498e-07, 0.0, 1.0, 0.0, 0.0, 1.0, 0.0, 0.0, 1.0, 0.0, 0.0, 1.0, 0.0, 0.0, 1.0, 0.0, 0.0, 1.0, 0.0, -0.3827, -0.9239, 0.0, 0.3827, -0.9239, 6.026e-07, -0.3827, -0.9239, 3.879e-07, 0.3827, -0.9239, 6.614e-07, -0.3827, -0.9239, 3.879e-07, 0.3827, -0.9239, 6.026e-07, 0.0, -1.013e-06, -1.0, -5.347e-07, -5.588e-07, -1.0, -8.983e-07, -6.164e-07, -1.0, -1.063e-06, 2.866e-07, -1.0, -8.983e-07, -6.164e-07, -1.0, -5.347e-07, -5.588e-07, -1.0, -0.995, 0.0995, 0.0, -0.995, 0.0995, 0.0, -0.9418, -0.3362, 0.0, -0.9418, -0.3362, 0.0, -0.9418, -0.3362, 0.0, -0.995, 0.0995, 0.0, 0.0, 0.0, 1.0, 4.753e-07, 4.277e-07, 1.0, 8.459e-07, 4.161e-08, 1.0, 9.589e-07, 8.915e-07, 1.0, 8.459e-07, 4.161e-08, 1.0, 4.753e-07, 4.277e-07, 1.0, 0.995, 0.09951, 0.0, 0.995, 0.09951, 0.0, 0.9418, -0.3362, 3.365e-07, 0.9418, -0.3362, 0.0, 0.9418, -0.3362, 3.365e-07, 0.995, 0.09951, 0.0, 0.9418, -0.3362, 3.365e-07, 0.9418, -0.3362, 0.0, 0.3827, -0.9239, 6.614e-07, 0.3827, -0.9239, 6.614e-07, 0.3827, -0.9239, 6.026e-07, 0.9418, -0.3362, 3.365e-07, -0.866, 0.5, 0.0, -0.866, 0.5, -2.975e-07, -0.866, 0.5, -2.24e-07, -0.866, 0.5, -5.215e-07, -0.866, 0.5, -2.24e-07, -0.866, 0.5, -2.975e-07, 0.6088, -0.7933, -3.985e-07, 0.9914, -0.1305, -9.559e-07, 0.6088, -0.7933, -5.924e-07, 0.9914, -0.1305, -5.445e-07, 0.6088, -0.7933, -5.924e-07, 0.9914, -0.1305, -9.559e-07, 0.0, 0.0, -1.0, 0.0, 0.0, -1.0, -2.974e-08, 0.0, -1.0, 0.0, 0.0, -1.0, -2.974e-08, 0.0, -1.0, 0.0, 0.0, -1.0, -0.5837, -0.812, 8.896e-07, -0.5837, -0.812, 5.053e-07, -0.1798, -0.9837, 1.82e-07, -0.1797, -0.9837, 1.677e-07, -0.1798, -0.9837, 1.82e-07, -0.5837, -0.812, 5.053e-07, 0.0, 0.0, 1.0, 0.0, 0.0, 1.0, 0.0, 0.0, 1.0, 0.0, 0.0, 1.0, 0.0, 0.0, 1.0, 0.0, 0.0, 1.0, 0.4113, 0.9115, 0.0, 0.4113, 0.9115, 0.0, 0.762, 0.6476, -4.206e-07, 0.762, 0.6475, 0.0, 0.762, 0.6476, -4.206e-07, 0.4113, 0.9115, 0.0, -0.1798, -0.9837, 1.82e-07, -0.1797, -0.9837, 1.677e-07, 0.6088, -0.7933, -3.985e-07, 0.6088, -0.7933, -3.985e-07, 0.6088, -0.7933, -5.924e-07, -0.1798, -0.9837, 1.82e-07, -0.866, -0.5, 0.0, -0.866, -0.5, 0.0, -0.866, -0.5, 0.0, -0.866, -0.5, 0.0, -0.866, -0.5, 0.0, -0.866, -0.5, 0.0, 0.6088, 0.7933, 1.293e-07, 0.9914, 0.1305, 0.0, 0.6088, 0.7933, 0.0, 0.9914, 0.1305, -1.058e-07, 0.6088, 0.7933, 0.0, 0.9914, 0.1305, 0.0, 0.0, 0.0, 1.0, 0.0, 0.0, 1.0, 8.922e-08, 0.0, 1.0, 0.0, 0.0, 1.0, 8.922e-08, 0.0, 1.0, 0.0, 0.0, 1.0, -0.5837, 0.812, 0.0, -0.5837, 0.812, 1.182e-07, -0.1798, 0.9837, 9.397e-08, -0.1797, 0.9837, 2.916e-07, -0.1798, 0.9837, 9.397e-08, -0.5837, 0.812, 1.182e-07, 0.0, 0.0, -1.0, 0.0, 0.0, -1.0, 2.426e-08, 0.0, -1.0, 7.78e-08, 0.0, -1.0, 2.426e-08, 0.0, -1.0, 0.0, 0.0, -1.0, 0.4113, -0.9115, 0.0, 0.4113, -0.9115, -4.73e-07, 0.762, -0.6476, -2.864e-07, 0.762, -0.6475, -6.562e-07, 0.762, -0.6476, -2.864e-07, 0.4113, -0.9115, -4.73e-07, -0.1798, 0.9837, 9.397e-08, -0.1797, 0.9837, 2.916e-07, 0.6088, 0.7933, 1.293e-07, 0.6088, 0.7933, 1.293e-07, 0.6088, 0.7933, 0.0, -0.1798, 0.9837, 9.397e-08, 0.762, -0.6476, -2.864e-07, 0.762, -0.6475, -6.562e-07, 0.9914, 0.1305, -1.058e-07, 0.9914, 0.1305, -1.058e-07, 0.9914, 0.1305, 0.0, 0.762, -0.6476, -2.864e-07])] * 3)])
me_rsrc_world_prop_clockworks_gears_1unit_teeth_parts_06teeth__001 = bpy.data.meshes.new('rsrc.world.prop.clockworks.gears.1unit_teeth.parts.06teeth-.001')
me_rsrc_world_prop_clockworks_gears_1unit_teeth_parts_06teeth__001.from_pydata([(1.048, -0.605, 0.3), (1.048, -0.605, -0.3), (0.5702, -0.3292, -0.42), (-5.452e-08, -0.6584, 0.42), (0.5702, -0.3292, 0.42), (-1.423e-07, -1.21, 0.3), (-1.048, -0.605, -0.3), (-1.617e-07, -0.6584, -0.42), (-2.519e-07, -1.21, -0.3), (-0.5702, -0.3292, -0.42), (-0.5702, -0.3292, 0.42), (-1.048, -0.605, 0.3), (-1.048, 0.605, 0.3), (-1.048, 0.605, -0.3), (2.249e-07, 1.21, -0.3), (-0.5702, 0.3292, -0.42), (-0.5702, 0.3292, 0.42), (1.048, 0.605, 0.3), (1.048, 0.605, -0.3), (7.461e-08, 0.6584, -0.42), (0.5702, 0.3292, -0.42), (0.5702, 0.3292, 0.42), (2.201e-07, 1.21, 0.3), (1.03e-07, 0.6584, 0.42)], [], [(0, 18, 17), (0, 1, 18), (1, 20, 18), (1, 2, 20), (4, 17, 21), (4, 0, 17), (5, 1, 0), (5, 8, 1), (8, 2, 1), (8, 7, 2), (3, 0, 4), (3, 5, 0), (11, 8, 5), (11, 6, 8), (6, 7, 8), (6, 9, 7), (10, 5, 3), (10, 11, 5), (12, 6, 11), (12, 13, 6), (13, 9, 6), (13, 15, 9), (16, 11, 10), (16, 12, 11), (22, 13, 12), (22, 14, 13), (14, 15, 13), (14, 19, 15), (23, 12, 16), (23, 22, 12), (17, 14, 22), (17, 18, 14), (18, 19, 14), (18, 20, 19), (21, 22, 23), (21, 17, 22)])
me_rsrc_world_prop_clockworks_gears_1unit_teeth_parts_06teeth__001.polygons.foreach_set('use_smooth', [True] * 36)
_k = set([(0, 5), (0, 17), (1, 8), (1, 18), (5, 8), (5, 11), (6, 8), (6, 13), (11, 12), (12, 22), (13, 14), (14, 18), (14, 22), (17, 22)])
me_rsrc_world_prop_clockworks_gears_1unit_teeth_parts_06teeth__001.attributes.new('sharp_edge', 'BOOLEAN', 'EDGE').data.foreach_set('value', [ (min(e.vertices), max(e.vertices)) in _k for e in me_rsrc_world_prop_clockworks_gears_1unit_teeth_parts_06teeth__001.edges])
_k = {(13, 14): 1.0, (0, 17): 1.0, (1, 18): 1.0, (0, 5): 1.0, (5, 8): 1.0, (1, 8): 1.0, (5, 11): 1.0, (6, 8): 1.0, (14, 22): 1.0, (11, 12): 1.0, (6, 13): 1.0, (12, 22): 1.0, (17, 22): 1.0, (14, 18): 1.0}
me_rsrc_world_prop_clockworks_gears_1unit_teeth_parts_06teeth__001.attributes.new('crease_edge', 'FLOAT', 'EDGE').data.foreach_set('value', [_k.get((min(e.vertices), max(e.vertices)), 0.0) for e in me_rsrc_world_prop_clockworks_gears_1unit_teeth_parts_06teeth__001.edges])
_uv = me_rsrc_world_prop_clockworks_gears_1unit_teeth_parts_06teeth__001.uv_layers.new(name='UVMap')
_uv.uv.foreach_set('vector', [0.8568, 1.0, 0.1432, 0.6665, 0.1432, 1.0, 0.8568, 1.0, 0.8568, 0.6665, 0.1432, 0.6665, 0.8568, 0.6665, 0.3355, 0.3335, 0.1432, 0.6665, 0.8568, 0.6665, 0.6645, 0.3335, 0.3355, 0.3335, 0.6645, 0.3335, 0.1432, 0.6665, 0.3355, 0.3335, 0.6645, 0.3335, 0.8568, 0.6665, 0.1432, 0.6665, 1.386, 1.0, 0.672, 0.6665, 0.672, 1.0, 1.386, 1.0, 1.386, 0.6665, 0.672, 0.6665, 1.386, 0.6665, 0.8642, 0.3335, 0.672, 0.6665, 1.386, 0.6665, 1.193, 0.3335, 0.8642, 0.3335, 1.193, 0.3335, 0.672, 0.6665, 0.8642, 0.3335, 1.193, 0.3335, 1.386, 0.6665, 0.672, 0.6665, 1.909, 1.0, 1.196, 0.6665, 1.196, 1.0, 1.909, 1.0, 1.909, 0.6665, 1.196, 0.6665, 1.909, 0.6665, 1.388, 0.3335, 1.196, 0.6665, 1.909, 0.6665, 1.717, 0.3335, 1.388, 0.3335, 1.717, 0.3335, 1.196, 0.6665, 1.388, 0.3335, 1.717, 0.3335, 1.909, 0.6665, 1.196, 0.6665, 2.428, 1.0, 1.714, 0.6665, 1.714, 1.0, 2.428, 1.0, 2.428, 0.6665, 1.714, 0.6665, 2.428, 0.6665, 1.907, 0.3335, 1.714, 0.6665, 2.428, 0.6665, 2.236, 0.3335, 1.907, 0.3335, 2.236, 0.3335, 1.714, 0.6665, 1.907, 0.3335, 2.236, 0.3335, 2.428, 0.6665, 1.714, 0.6665, 2.956, 1.0, 2.242, 0.6665, 2.242, 1.0, 2.956, 1.0, 2.956, 0.6665, 2.242, 0.6665, 2.956, 0.6665, 2.434, 0.3335, 2.242, 0.6665, 2.956, 0.6665, 2.763, 0.3335, 2.434, 0.3335, 2.763, 0.3335, 2.242, 0.6665, 2.434, 0.3335, 2.763, 0.3335, 2.956, 0.6665, 2.242, 0.6665, 3.478, 1.0, 2.765, 0.6665, 2.765, 1.0, 3.478, 1.0, 3.478, 0.6665, 2.765, 0.6665, 3.478, 0.6665, 2.957, 0.3335, 2.765, 0.6665, 3.478, 0.6665, 3.286, 0.3335, 2.957, 0.3335, 3.286, 0.3335, 2.765, 0.6665, 2.957, 0.3335, 3.286, 0.3335, 3.478, 0.6665, 2.765, 0.6665])
me_rsrc_world_prop_clockworks_gears_1unit_teeth_parts_06teeth__001.materials.append(mat_dummymtl_rsrc_world_prop_clockworks_gears_1unit_teeth_parts_001)
me_rsrc_world_prop_clockworks_gears_1unit_teeth_parts_06teeth__001.update()
me_rsrc_world_prop_clockworks_gears_1unit_teeth_parts_06teeth__001.normals_split_custom_set([tuple(v) for v in zip(*[iter([0.5202, -0.7316, -0.4405, 0.707, 0.4082, 0.5775, 0.4742, 0.8114, -0.3417, 0.5202, -0.7316, -0.4405, 0.4742, -0.8114, 0.3417, 0.707, 0.4082, 0.5775, -0.03245, 0.3563, -0.9338, 0.1841, 0.1063, -0.9771, -0.2594, -0.1497, -0.9541, -0.03245, 0.3563, -0.9338, 0.1841, -0.1063, -0.9771, 0.1841, 0.1063, -0.9771, 0.1841, -0.1063, 0.9771, -0.03245, -0.3563, 0.9338, 0.1841, 0.1063, 0.9771, 0.1841, -0.1063, 0.9771, -0.1004, 0.3187, 0.9425, -0.03245, -0.3563, 0.9338, 0.613, -0.6615, -0.4321, 0.4742, -0.8114, 0.3417, 0.5202, -0.7316, -0.4405, 0.613, -0.6615, -0.4321, 0.5681, -0.6874, 0.4525, 0.4742, -0.8114, 0.3417, 0.2923, 0.2062, -0.9338, 0.1841, -0.1063, -0.9771, -0.03245, 0.3563, -0.9338, 0.2923, 0.2062, -0.9338, 1.577e-06, -0.2126, -0.9771, 0.1841, -0.1063, -0.9771, -1.584e-06, -0.2126, 0.9771, -0.1004, 0.3187, 0.9425, 0.1841, -0.1063, 0.9771, -1.584e-06, -0.2126, 0.9771, 0.2258, 0.2463, 0.9425, -0.1004, 0.3187, 0.9425, -0.8937, -0.08476, -0.4406, -0.8316, -0.5353, 0.1482, -0.8139, -0.5455, -0.2001, -0.8937, -0.08476, -0.4406, -0.9398, -0.004974, 0.3417, -0.8316, -0.5353, 0.1482, 0.3248, -0.15, -0.9338, 1.577e-06, -0.2126, -0.9771, 0.2923, 0.2062, -0.9338, 0.3248, -0.15, -0.9338, -0.1841, -0.1063, -0.9771, 1.577e-06, -0.2126, -0.9771, -0.1841, -0.1063, 0.9771, 0.2258, 0.2463, 0.9425, -1.584e-06, -0.2126, 0.9771, -0.1841, -0.1063, 0.9771, 0.3262, -0.07244, 0.9425, 0.2258, 0.2463, 0.9425, -0.5202, 0.7316, -0.4405, -0.9398, -0.004974, 0.3417, -0.8937, -0.08476, -0.4406, -0.5202, 0.7316, -0.4405, -0.4742, 0.8114, 0.3417, -0.9398, -0.004974, 0.3417, 0.03245, -0.3563, -0.9338, -0.1841, -0.1063, -0.9771, 0.3248, -0.15, -0.9338, 0.03245, -0.3563, -0.9338, -0.1841, 0.1063, -0.9771, -0.1841, -0.1063, -0.9771, -0.1841, 0.1063, 0.9771, 0.3262, -0.07244, 0.9425, -0.1841, -0.1063, 0.9771, -0.1841, 0.1063, 0.9771, 0.1004, -0.3187, 0.9425, 0.3262, -0.07244, 0.9425, -0.613, 0.6615, -0.4321, -0.4742, 0.8114, 0.3417, -0.5202, 0.7316, -0.4405, -0.613, 0.6615, -0.4321, -0.5681, 0.6874, 0.4525, -0.4742, 0.8114, 0.3417, -0.2923, -0.2062, -0.9338, -0.1841, 0.1063, -0.9771, 0.03245, -0.3563, -0.9338, -0.2923, -0.2062, -0.9338, -1.59e-06, 0.2126, -0.9771, -0.1841, 0.1063, -0.9771, 1.608e-06, 0.2126, 0.9771, 0.1004, -0.3187, 0.9425, -0.1841, 0.1063, 0.9771, 1.608e-06, 0.2126, 0.9771, -0.2258, -0.2463, 0.9425, 0.1004, -0.3187, 0.9425, 0.4742, 0.8114, -0.3417, 0.8316, 0.5353, 0.1482, 0.8139, 0.5455, -0.2001, 0.4742, 0.8114, -0.3417, 0.707, 0.4082, 0.5775, 0.8316, 0.5353, 0.1482, -0.2594, -0.1497, -0.9541, -1.59e-06, 0.2126, -0.9771, -0.2923, -0.2062, -0.9338, -0.2594, -0.1497, -0.9541, 0.1841, 0.1063, -0.9771, -1.59e-06, 0.2126, -0.9771, 0.1841, 0.1063, 0.9771, -0.2258, -0.2463, 0.9425, 1.608e-06, 0.2126, 0.9771, 0.1841, 0.1063, 0.9771, -0.03245, -0.3563, 0.9338, -0.2258, -0.2463, 0.9425])] * 3)])

# ---- objects
ob_parts_06teeth_meshnodes__gear_1unit_06teeth = bpy.data.objects.new('parts.06teeth-MeshNodes["gear_1unit_06teeth"]', me_rsrc_world_prop_clockworks_gears_1unit_teeth_parts_06teeth_mesh)
ob_parts_06teeth_meshnodes__gear_1unit_06teeth_teeth = bpy.data.objects.new('parts.06teeth-MeshNodes["gear_1unit_06teeth_teeth"]', me_rsrc_world_prop_clockworks_gears_1unit_teeth_parts_06teeth)
ob_parts_06teeth_meshnodes__gear_1unit_06teeth_body = bpy.data.objects.new('parts.06teeth-MeshNodes["gear_1unit_06teeth_body"]', me_rsrc_world_prop_clockworks_gears_1unit_teeth_parts_06teeth__001)

# ---- transforms, parenting, visibility, modifiers, constraints
ob_parts_06teeth_meshnodes__gear_1unit_06teeth.location = (0.0, 0.0, 0.0)
ob_parts_06teeth_meshnodes__gear_1unit_06teeth.rotation_mode = 'QUATERNION'
ob_parts_06teeth_meshnodes__gear_1unit_06teeth.rotation_quaternion = (0.7071, -0.7071, -1.57e-16, -9.358e-24)
_m = ob_parts_06teeth_meshnodes__gear_1unit_06teeth.modifiers.new('Weighted Normal', 'WEIGHTED_NORMAL')
_m.keep_sharp = True
ob_parts_06teeth_meshnodes__gear_1unit_06teeth_teeth.location = (0.0, 0.0, 0.0)
ob_parts_06teeth_meshnodes__gear_1unit_06teeth_teeth.rotation_mode = 'QUATERNION'
ob_parts_06teeth_meshnodes__gear_1unit_06teeth_teeth.rotation_quaternion = (0.7071, -0.7071, -1.57e-16, -9.358e-24)
_m = ob_parts_06teeth_meshnodes__gear_1unit_06teeth_teeth.modifiers.new('Weighted Normal', 'WEIGHTED_NORMAL')
_m.keep_sharp = True
ob_parts_06teeth_meshnodes__gear_1unit_06teeth_body.location = (0.0, 0.0, 0.0)
ob_parts_06teeth_meshnodes__gear_1unit_06teeth_body.rotation_mode = 'QUATERNION'
ob_parts_06teeth_meshnodes__gear_1unit_06teeth_body.rotation_quaternion = (0.7071, -0.7071, -1.57e-16, -9.358e-24)
_m = ob_parts_06teeth_meshnodes__gear_1unit_06teeth_body.modifiers.new('Weighted Normal', 'WEIGHTED_NORMAL')
_m.keep_sharp = True

# ---- collection membership
scene.collection.objects.link(ob_parts_06teeth_meshnodes__gear_1unit_06teeth)
scene.collection.objects.link(ob_parts_06teeth_meshnodes__gear_1unit_06teeth_teeth)
scene.collection.objects.link(ob_parts_06teeth_meshnodes__gear_1unit_06teeth_body)

# ---- scene / render settings (as saved in the file)
scene.frame_start = 1; scene.frame_end = 250; scene.frame_set(1)
scene.render.engine = 'BLENDER_EEVEE_NEXT'
scene.cycles.sampling_pattern = 'TABULATED_SOBOL'
scene.cycles.use_light_tree = False
scene.view_settings.view_transform = 'Filmic'
bpy.context.view_layer.update()

# ---- added for rendering (the .blend has no active camera and no usable light): camera, sun
cam_auto = bpy.data.cameras.new('AutoCamera')
cam_auto.lens = 50.0
cam_auto.sensor_width = 36.0
cam_auto.clip_end = 1000.0
ob_auto_camera = bpy.data.objects.new('AutoCamera', cam_auto)
scene.collection.objects.link(ob_auto_camera)
ob_auto_camera.location = (5.07152, -6.08581, 4.05721)
ob_auto_camera.rotation_euler = (1.09748, -7.21219e-08, 0.694738)
scene.camera = ob_auto_camera
light_auto_sun = bpy.data.lights.new('AutoSun', 'SUN')
light_auto_sun.energy = 3.0
light_auto_sun.angle = 0.0523599
ob_auto_sun = bpy.data.objects.new('AutoSun', light_auto_sun)
scene.collection.objects.link(ob_auto_sun)
ob_auto_sun.rotation_euler = (0.872665, 0.174533, 0.523599)
bpy.context.view_layer.update()
